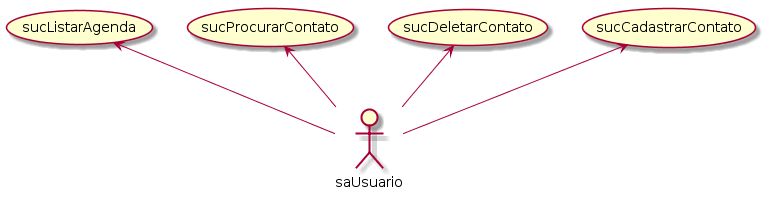

The diagram above was rendered by PlantUML. Its source (embedded in the PNG):
@startuml
saUsuario -up-> (sucCadastrarContato)
saUsuario -up-> (sucDeletarContato)
saUsuario -up-> (sucProcurarContato)
saUsuario -up-> (sucListarAgenda)
@enduml